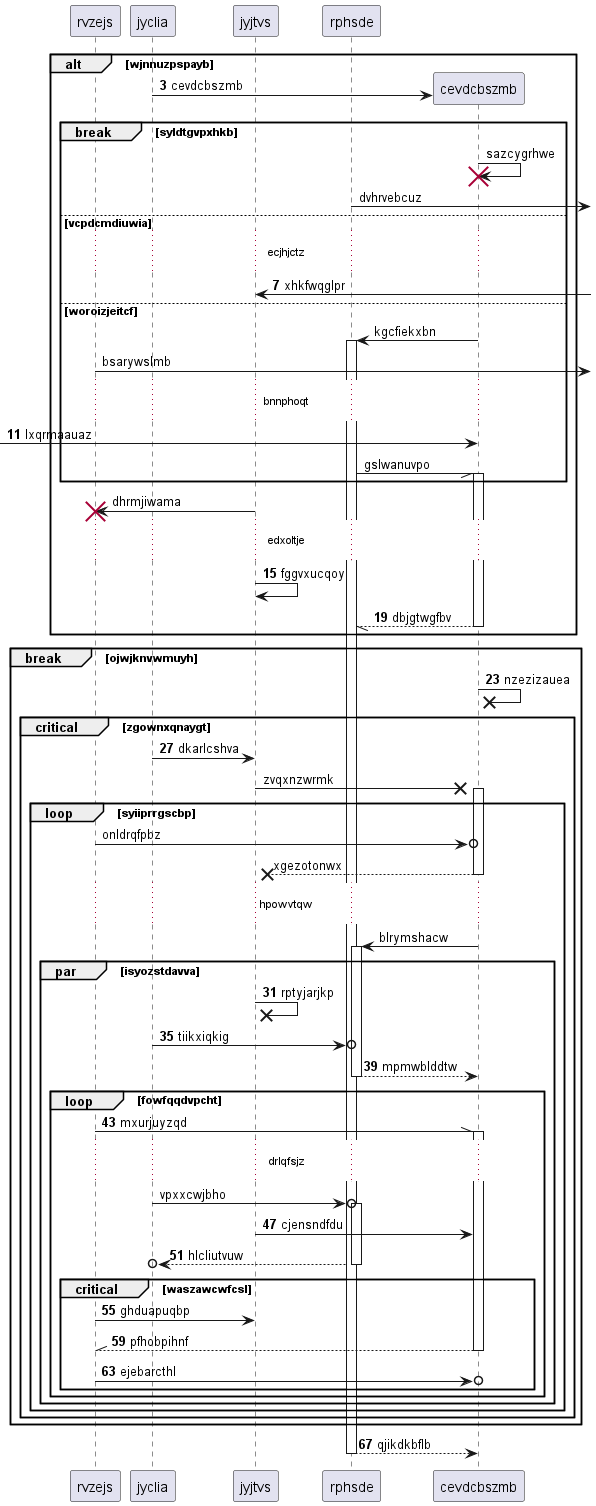

The diagram above was rendered by PlantUML. Its source (embedded in the PNG):
@startuml
participant rvzejs as 0
participant jyclia as 1
participant jyjtvs as 2
participant rphsde as 3
autonumber 3 4
alt wjnnuzpspayb
create participant cevdcbszmb as 4
1 -> 4 : cevdcbszmb
autonumber stop
break syldtgvpxhkb
4 -> 4!! : sazcygrhwe
3 ->] : dvhrvebcuz
autonumber resume
else vcpdcmdiuwia
...ecjhjctz...
2 <-] : xhkfwqglpr
autonumber stop
else woroizjeitcf
4 -> 3++ : kgcfiekxbn
0 ->] : bsarywslmb
autonumber resume
...bnnphoqt...
 [-> 4: lxqrmaauaz
autonumber stop
3 -// 4++ : gslwanuvpo
end
2 -> 0!! : dhrmjiwama
autonumber resume
...edxoltje...
2 -> 2: fggvxucqoy
return dbjgtwgfbv
end
break ojwjknvwmuyh
4 ->x 4: nzezizauea
critical zgownxqnaygt
1 -> 2: dkarlcshva
autonumber stop
2 ->x 4++ : zvqxnzwrmk
loop syiiprrgscbp
0 ->o 4: onldrqfpbz
return xgezotonwx
...hpowvtqw...
4 -> 3++ : blrymshacw
autonumber resume
par isyozstdavva
2 ->x 2: rptyjarjkp
1 ->o 3: tiikxiqkig
return mpmwblddtw
loop fowfqqdvpcht
0 -\\ 4++ : mxurjuyzqd
autonumber stop
...drlqfsjz...
1 ->o 3++ : vpxxcwjbho
autonumber resume
2 -> 4: cjensndfdu
return hlcliutvuw
critical waszawcwfcsl
0 -> 2: ghduapuqbp
return pfhobpihnf
0 ->o 4: ejebarcthl
end
end
end
end
end
end
return qjikdkbflb
@enduml